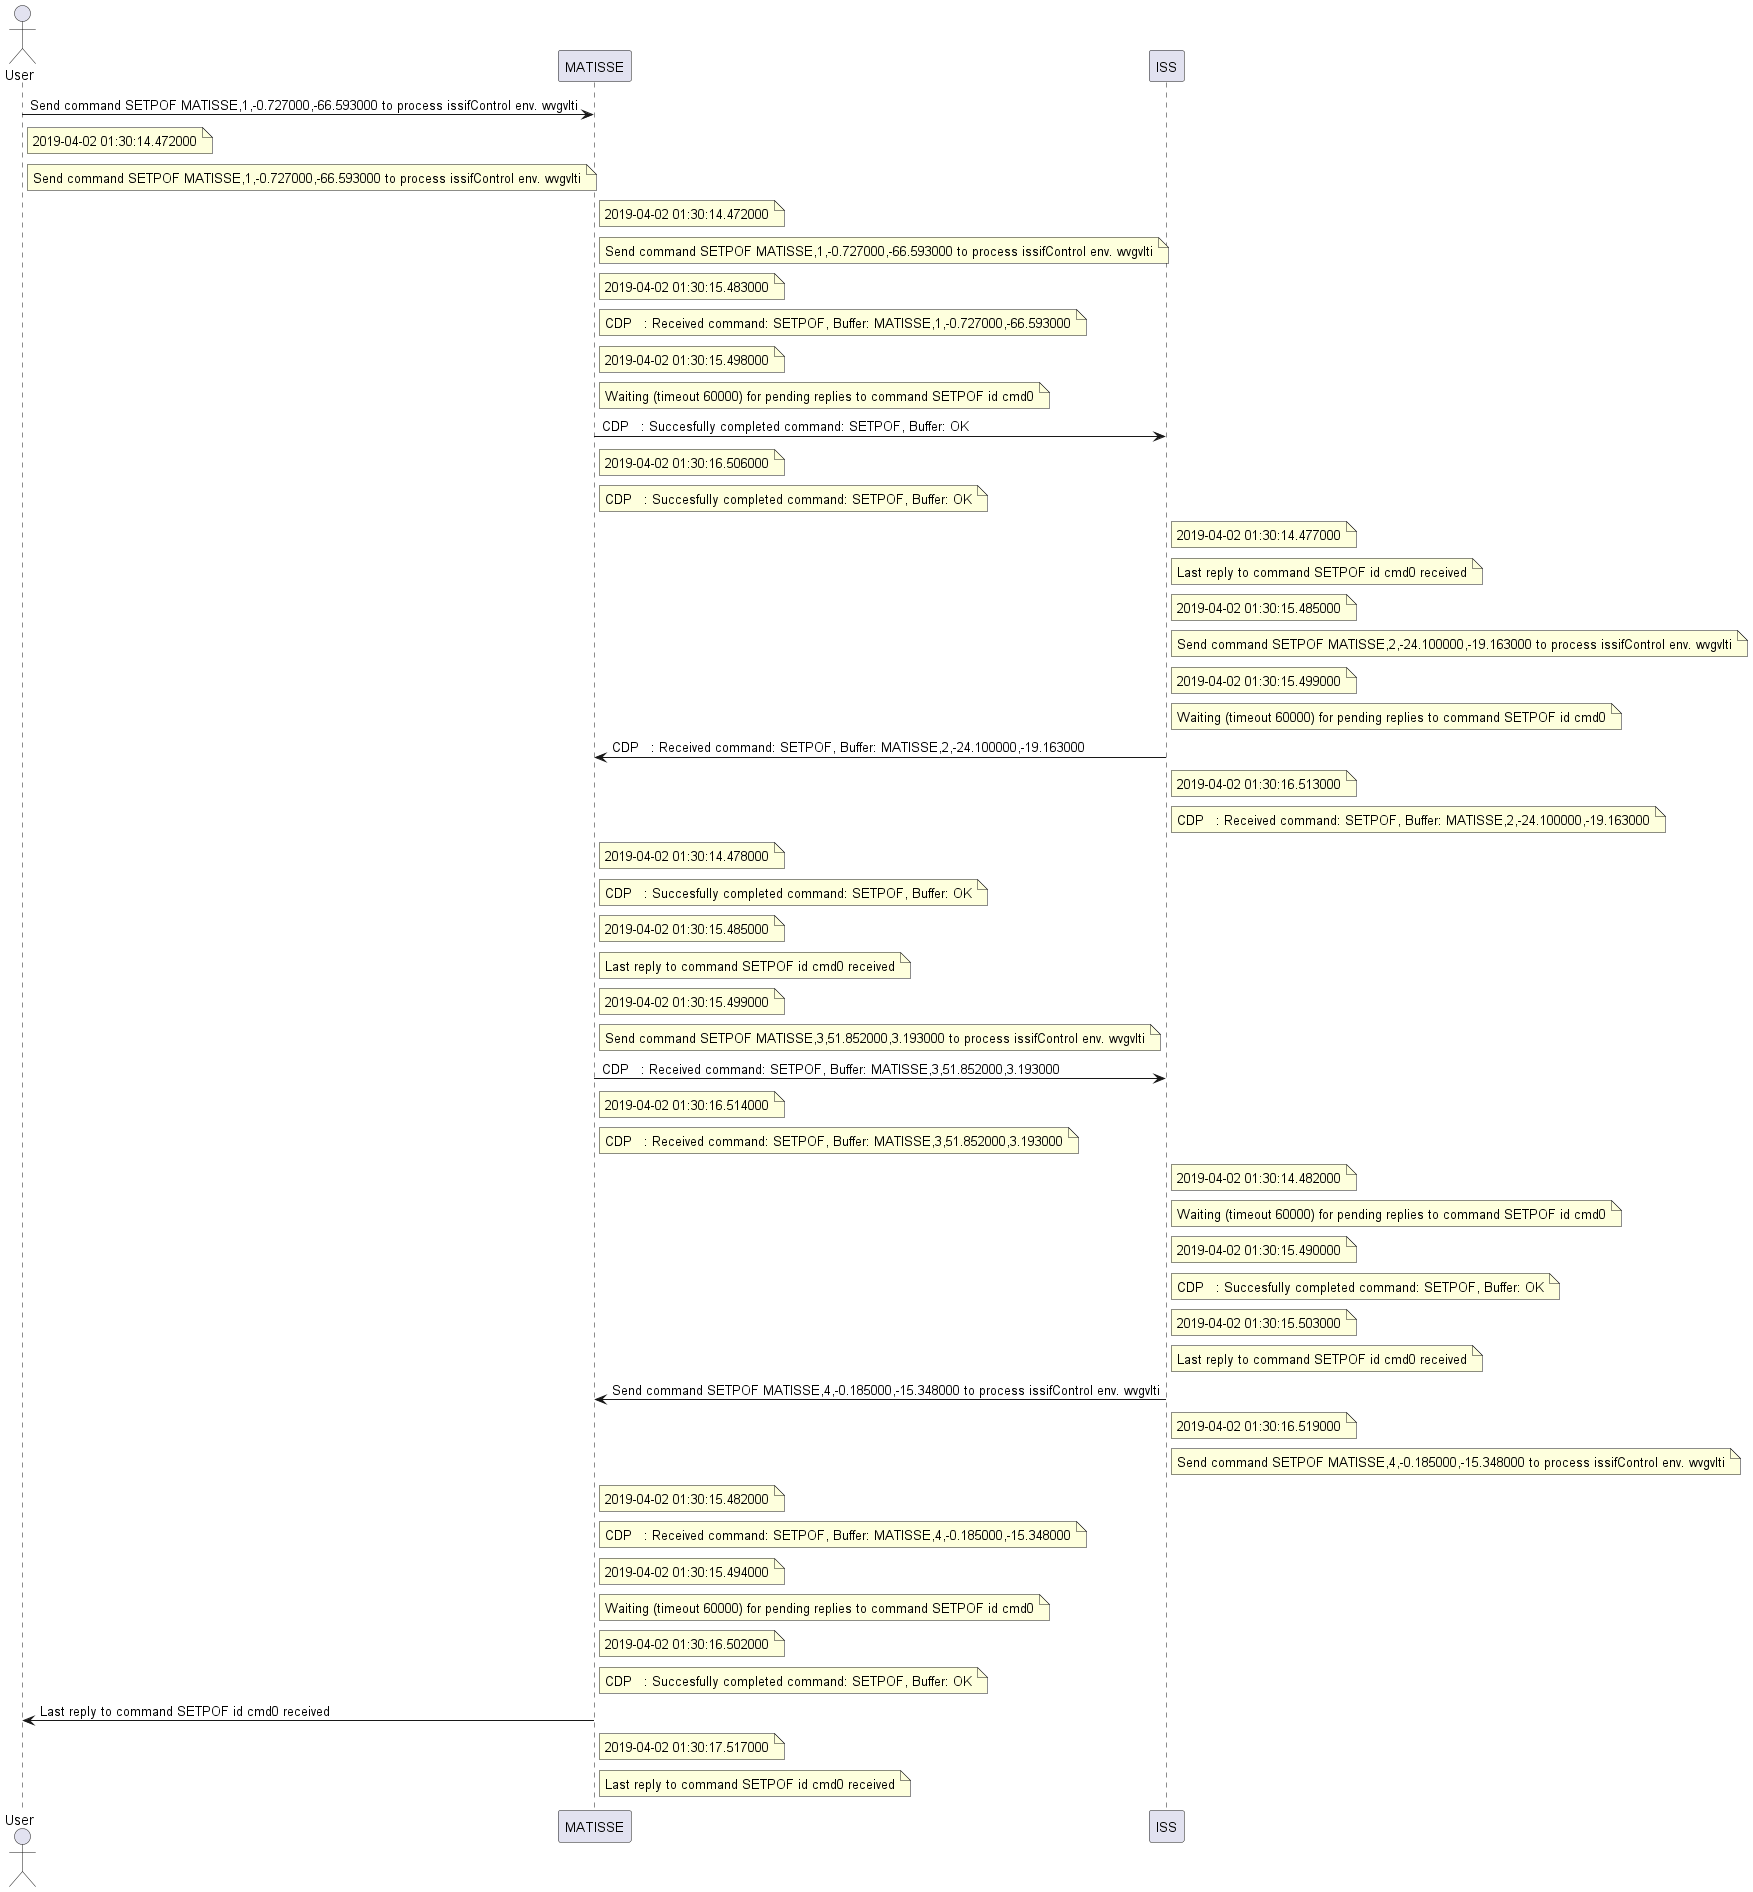

The diagram above was rendered by PlantUML. Its source (embedded in the PNG):
@startuml
actor User
participant MATISSE
User -> MATISSE: Send command SETPOF MATISSE,1,-0.727000,-66.593000 to process issifControl env. wvgvlti
note right of User: 2019-04-02 01:30:14.472000
note right of User: Send command SETPOF MATISSE,1,-0.727000,-66.593000 to process issifControl env. wvgvlti
note right of MATISSE: 2019-04-02 01:30:14.472000
note right of MATISSE: Send command SETPOF MATISSE,1,-0.727000,-66.593000 to process issifControl env. wvgvlti
note right of MATISSE: 2019-04-02 01:30:15.483000
note right of MATISSE: CDP   : Received command: SETPOF, Buffer: MATISSE,1,-0.727000,-66.593000
note right of MATISSE: 2019-04-02 01:30:15.498000
note right of MATISSE: Waiting (timeout 60000) for pending replies to command SETPOF id cmd0
MATISSE -> ISS: CDP   : Succesfully completed command: SETPOF, Buffer: OK
note right of MATISSE: 2019-04-02 01:30:16.506000
note right of MATISSE: CDP   : Succesfully completed command: SETPOF, Buffer: OK
participant ISS
note right of ISS: 2019-04-02 01:30:14.477000
note right of ISS: Last reply to command SETPOF id cmd0 received
note right of ISS: 2019-04-02 01:30:15.485000
note right of ISS: Send command SETPOF MATISSE,2,-24.100000,-19.163000 to process issifControl env. wvgvlti
note right of ISS: 2019-04-02 01:30:15.499000
note right of ISS: Waiting (timeout 60000) for pending replies to command SETPOF id cmd0
ISS -> MATISSE: CDP   : Received command: SETPOF, Buffer: MATISSE,2,-24.100000,-19.163000
note right of ISS: 2019-04-02 01:30:16.513000
note right of ISS: CDP   : Received command: SETPOF, Buffer: MATISSE,2,-24.100000,-19.163000
note right of MATISSE: 2019-04-02 01:30:14.478000
note right of MATISSE: CDP   : Succesfully completed command: SETPOF, Buffer: OK
note right of MATISSE: 2019-04-02 01:30:15.485000
note right of MATISSE: Last reply to command SETPOF id cmd0 received
note right of MATISSE: 2019-04-02 01:30:15.499000
note right of MATISSE: Send command SETPOF MATISSE,3,51.852000,3.193000 to process issifControl env. wvgvlti
MATISSE -> ISS: CDP   : Received command: SETPOF, Buffer: MATISSE,3,51.852000,3.193000
note right of MATISSE: 2019-04-02 01:30:16.514000
note right of MATISSE: CDP   : Received command: SETPOF, Buffer: MATISSE,3,51.852000,3.193000
note right of ISS: 2019-04-02 01:30:14.482000
note right of ISS: Waiting (timeout 60000) for pending replies to command SETPOF id cmd0
note right of ISS: 2019-04-02 01:30:15.490000
note right of ISS: CDP   : Succesfully completed command: SETPOF, Buffer: OK
note right of ISS: 2019-04-02 01:30:15.503000
note right of ISS: Last reply to command SETPOF id cmd0 received
ISS -> MATISSE: Send command SETPOF MATISSE,4,-0.185000,-15.348000 to process issifControl env. wvgvlti
note right of ISS: 2019-04-02 01:30:16.519000
note right of ISS: Send command SETPOF MATISSE,4,-0.185000,-15.348000 to process issifControl env. wvgvlti
note right of MATISSE: 2019-04-02 01:30:15.482000
note right of MATISSE: CDP   : Received command: SETPOF, Buffer: MATISSE,4,-0.185000,-15.348000
note right of MATISSE: 2019-04-02 01:30:15.494000
note right of MATISSE: Waiting (timeout 60000) for pending replies to command SETPOF id cmd0
note right of MATISSE: 2019-04-02 01:30:16.502000
note right of MATISSE: CDP   : Succesfully completed command: SETPOF, Buffer: OK
MATISSE -> User: Last reply to command SETPOF id cmd0 received
note right of MATISSE: 2019-04-02 01:30:17.517000
note right of MATISSE: Last reply to command SETPOF id cmd0 received
@enduml